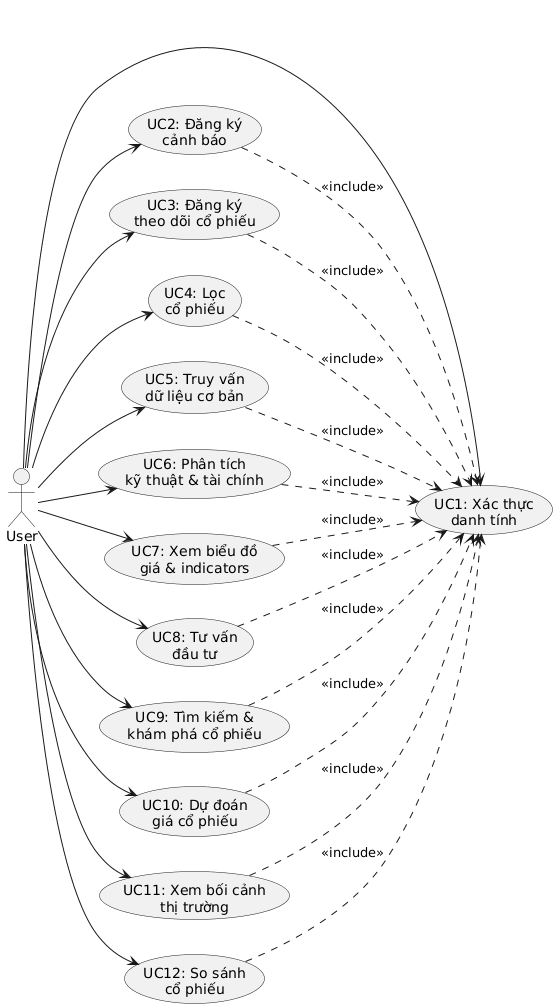

The diagram above was rendered by PlantUML. Its source (embedded in the PNG):
@startuml
!pragma charset UTF-8
skinparam backgroundColor #FFFFFF
skinparam shadowing false
skinparam defaultFontName "DejaVu Sans"

left to right direction

actor "User" as User

usecase "UC1: Xác thực\ndanh tính" as UC1
usecase "UC2: Đăng ký\ncảnh báo" as UC2
usecase "UC3: Đăng ký\ntheo dõi cổ phiếu" as UC3
usecase "UC4: Lọc\ncổ phiếu" as UC4
usecase "UC5: Truy vấn\ndữ liệu cơ bản" as UC5
usecase "UC6: Phân tích\nkỹ thuật & tài chính" as UC6
usecase "UC7: Xem biểu đồ\ngiá & indicators" as UC7
usecase "UC8: Tư vấn\nđầu tư" as UC8
usecase "UC9: Tìm kiếm &\nkhám phá cổ phiếu" as UC9
usecase "UC10: Dự đoán\ngiá cổ phiếu" as UC10
usecase "UC11: Xem bối cảnh\nthị trường" as UC11
usecase "UC12: So sánh\ncổ phiếu" as UC12

User --> UC1
User --> UC2
User --> UC3
User --> UC4
User --> UC5
User --> UC6
User --> UC7
User --> UC8
User --> UC9
User --> UC10
User --> UC11
User --> UC12

UC2 ..> UC1 : <<include>>
UC3 ..> UC1 : <<include>>
UC4 ..> UC1 : <<include>>
UC5 ..> UC1 : <<include>>
UC6 ..> UC1 : <<include>>
UC7 ..> UC1 : <<include>>
UC8 ..> UC1 : <<include>>
UC9 ..> UC1 : <<include>>
UC10 ..> UC1 : <<include>>
UC11 ..> UC1 : <<include>>
UC12 ..> UC1 : <<include>>
@enduml